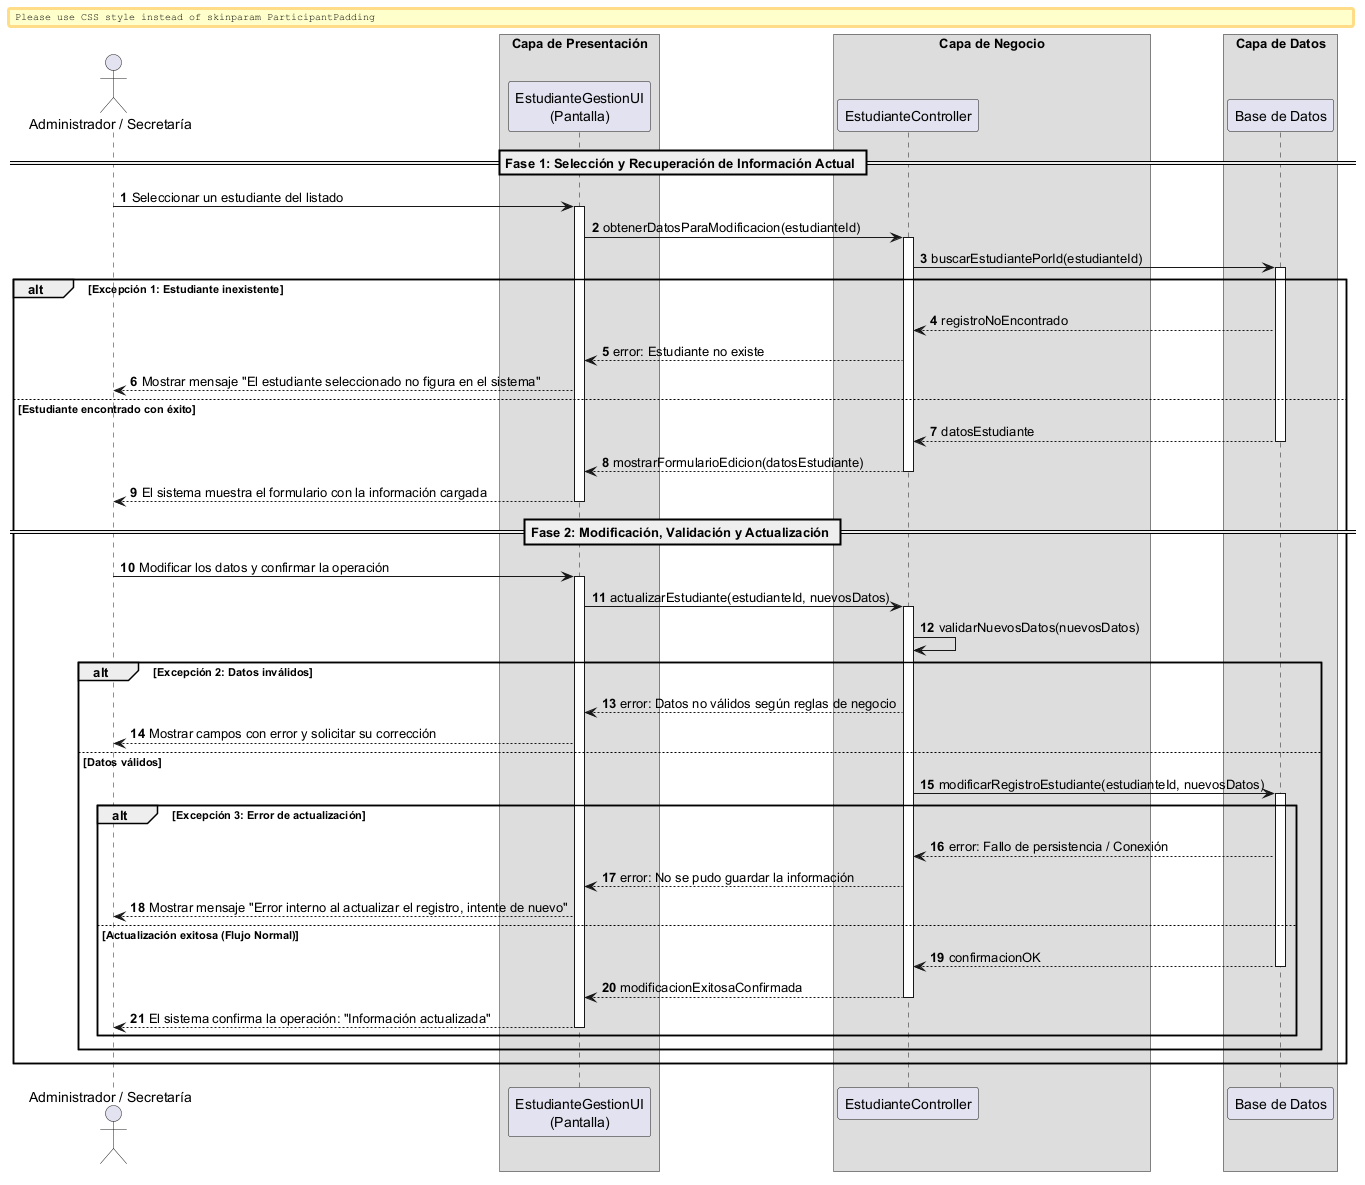

The diagram above was rendered by PlantUML. Its source (embedded in the PNG):
@startuml
autonumber
skinparam BoxPadding 10
skinparam ParticipantPadding 12

actor "Administrador / Secretaría" as Actor
box "Capa de Presentación" 
    participant "EstudianteGestionUI\n(Pantalla)" as UI
end box
box "Capa de Negocio" 
    participant "EstudianteController" as Ctrl
end box
box "Capa de Datos" 
    participant "Base de Datos" as DB
end box

== Fase 1: Selección y Recuperación de Información Actual ==

Actor -> UI: Seleccionar un estudiante del listado
activate UI

UI -> Ctrl: obtenerDatosParaModificacion(estudianteId)
activate Ctrl

Ctrl -> DB: buscarEstudiantePorId(estudianteId)
activate DB

alt Excepción 1: Estudiante inexistente
    DB --> Ctrl: registroNoEncontrado
    Ctrl --> UI: error: Estudiante no existe
    UI --> Actor: Mostrar mensaje "El estudiante seleccionado no figura en el sistema"
else Estudiante encontrado con éxito
    return datosEstudiante
    
    Ctrl --> UI: mostrarFormularioEdicion(datosEstudiante)
    deactivate Ctrl
    UI --> Actor: El sistema muestra el formulario con la información cargada
    deactivate UI

    == Fase 2: Modificación, Validación y Actualización ==

    Actor -> UI: Modificar los datos y confirmar la operación
    activate UI
    
    UI -> Ctrl: actualizarEstudiante(estudianteId, nuevosDatos)
    activate Ctrl
    
    Ctrl -> Ctrl: validarNuevosDatos(nuevosDatos)
    
    alt Excepción 2: Datos inválidos
        Ctrl --> UI: error: Datos no válidos según reglas de negocio
        UI --> Actor: Mostrar campos con error y solicitar su corrección
    else Datos válidos
        
        Ctrl -> DB: modificarRegistroEstudiante(estudianteId, nuevosDatos)
        activate DB
        
        alt Excepción 3: Error de actualización
            DB --> Ctrl: error: Fallo de persistencia / Conexión
            Ctrl --> UI: error: No se pudo guardar la información
            UI --> Actor: Mostrar mensaje "Error interno al actualizar el registro, intente de nuevo"
        else Actualización exitosa (Flujo Normal)
            return confirmacionOK
            
            Ctrl --> UI: modificacionExitosaConfirmada
            deactivate Ctrl
            UI --> Actor: El sistema confirma la operación: "Información actualizada"
            deactivate UI
        end
    end
end

@enduml